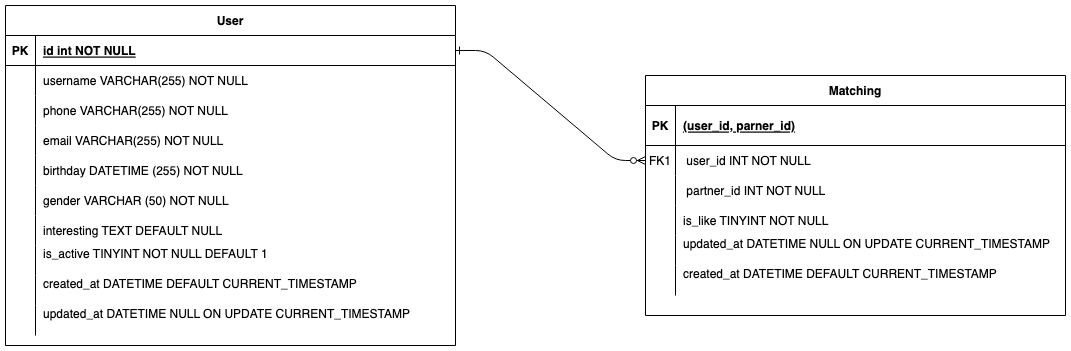

The diagram above was exported from draw.io. Its source (the exported page's mxGraphModel, read from the mxfile embedded in the PNG):
<mxGraphModel dx="1434" dy="695" grid="1" gridSize="10" guides="1" tooltips="1" connect="1" arrows="1" fold="1" page="1" pageScale="1" pageWidth="850" pageHeight="1100" math="0" shadow="0" extFonts="Permanent Marker^https://fonts.googleapis.com/css?family=Permanent+Marker">
  <root>
    <mxCell id="0" />
    <mxCell id="1" parent="0" />
    <mxCell id="C-vyLk0tnHw3VtMMgP7b-1" value="" style="edgeStyle=entityRelationEdgeStyle;endArrow=ERzeroToMany;startArrow=ERone;endFill=1;startFill=0;" parent="1" source="C-vyLk0tnHw3VtMMgP7b-24" target="C-vyLk0tnHw3VtMMgP7b-6" edge="1">
      <mxGeometry width="100" height="100" relative="1" as="geometry">
        <mxPoint x="340" y="720" as="sourcePoint" />
        <mxPoint x="440" y="620" as="targetPoint" />
      </mxGeometry>
    </mxCell>
    <mxCell id="C-vyLk0tnHw3VtMMgP7b-2" value="Matching" style="shape=table;startSize=30;container=1;collapsible=1;childLayout=tableLayout;fixedRows=1;rowLines=0;fontStyle=1;align=center;resizeLast=1;" parent="1" vertex="1">
      <mxGeometry x="660" y="200" width="420" height="240" as="geometry" />
    </mxCell>
    <mxCell id="C-vyLk0tnHw3VtMMgP7b-3" value="" style="shape=partialRectangle;collapsible=0;dropTarget=0;pointerEvents=0;fillColor=none;points=[[0,0.5],[1,0.5]];portConstraint=eastwest;top=0;left=0;right=0;bottom=1;" parent="C-vyLk0tnHw3VtMMgP7b-2" vertex="1">
      <mxGeometry y="30" width="420" height="40" as="geometry" />
    </mxCell>
    <mxCell id="C-vyLk0tnHw3VtMMgP7b-4" value="PK" style="shape=partialRectangle;overflow=hidden;connectable=0;fillColor=none;top=0;left=0;bottom=0;right=0;fontStyle=1;" parent="C-vyLk0tnHw3VtMMgP7b-3" vertex="1">
      <mxGeometry width="30" height="40" as="geometry">
        <mxRectangle width="30" height="40" as="alternateBounds" />
      </mxGeometry>
    </mxCell>
    <mxCell id="C-vyLk0tnHw3VtMMgP7b-5" value="(user_id, parner_id)" style="shape=partialRectangle;overflow=hidden;connectable=0;fillColor=none;top=0;left=0;bottom=0;right=0;align=left;spacingLeft=6;fontStyle=5;" parent="C-vyLk0tnHw3VtMMgP7b-3" vertex="1">
      <mxGeometry x="30" width="390" height="40" as="geometry">
        <mxRectangle width="390" height="40" as="alternateBounds" />
      </mxGeometry>
    </mxCell>
    <mxCell id="C-vyLk0tnHw3VtMMgP7b-6" value="" style="shape=partialRectangle;collapsible=0;dropTarget=0;pointerEvents=0;fillColor=none;points=[[0,0.5],[1,0.5]];portConstraint=eastwest;top=0;left=0;right=0;bottom=0;" parent="C-vyLk0tnHw3VtMMgP7b-2" vertex="1">
      <mxGeometry y="70" width="420" height="30" as="geometry" />
    </mxCell>
    <mxCell id="C-vyLk0tnHw3VtMMgP7b-7" value="FK1" style="shape=partialRectangle;overflow=hidden;connectable=0;fillColor=none;top=0;left=0;bottom=0;right=0;" parent="C-vyLk0tnHw3VtMMgP7b-6" vertex="1">
      <mxGeometry width="30" height="30" as="geometry">
        <mxRectangle width="30" height="30" as="alternateBounds" />
      </mxGeometry>
    </mxCell>
    <mxCell id="C-vyLk0tnHw3VtMMgP7b-8" value=" user_id INT NOT NULL" style="shape=partialRectangle;overflow=hidden;connectable=0;fillColor=none;top=0;left=0;bottom=0;right=0;align=left;spacingLeft=6;" parent="C-vyLk0tnHw3VtMMgP7b-6" vertex="1">
      <mxGeometry x="30" width="390" height="30" as="geometry">
        <mxRectangle width="390" height="30" as="alternateBounds" />
      </mxGeometry>
    </mxCell>
    <mxCell id="C-vyLk0tnHw3VtMMgP7b-9" value="" style="shape=partialRectangle;collapsible=0;dropTarget=0;pointerEvents=0;fillColor=none;points=[[0,0.5],[1,0.5]];portConstraint=eastwest;top=0;left=0;right=0;bottom=0;" parent="C-vyLk0tnHw3VtMMgP7b-2" vertex="1">
      <mxGeometry y="100" width="420" height="30" as="geometry" />
    </mxCell>
    <mxCell id="C-vyLk0tnHw3VtMMgP7b-10" value="" style="shape=partialRectangle;overflow=hidden;connectable=0;fillColor=none;top=0;left=0;bottom=0;right=0;" parent="C-vyLk0tnHw3VtMMgP7b-9" vertex="1">
      <mxGeometry width="30" height="30" as="geometry">
        <mxRectangle width="30" height="30" as="alternateBounds" />
      </mxGeometry>
    </mxCell>
    <mxCell id="C-vyLk0tnHw3VtMMgP7b-11" value=" partner_id INT NOT NULL" style="shape=partialRectangle;overflow=hidden;connectable=0;fillColor=none;top=0;left=0;bottom=0;right=0;align=left;spacingLeft=6;" parent="C-vyLk0tnHw3VtMMgP7b-9" vertex="1">
      <mxGeometry x="30" width="390" height="30" as="geometry">
        <mxRectangle width="390" height="30" as="alternateBounds" />
      </mxGeometry>
    </mxCell>
    <mxCell id="40U_hBQmcEEhx0ma-kU7-63" value="" style="shape=partialRectangle;collapsible=0;dropTarget=0;pointerEvents=0;fillColor=none;points=[[0,0.5],[1,0.5]];portConstraint=eastwest;top=0;left=0;right=0;bottom=0;" vertex="1" parent="C-vyLk0tnHw3VtMMgP7b-2">
      <mxGeometry y="130" width="420" height="30" as="geometry" />
    </mxCell>
    <mxCell id="40U_hBQmcEEhx0ma-kU7-64" value="" style="shape=partialRectangle;overflow=hidden;connectable=0;fillColor=none;top=0;left=0;bottom=0;right=0;" vertex="1" parent="40U_hBQmcEEhx0ma-kU7-63">
      <mxGeometry width="30" height="30" as="geometry">
        <mxRectangle width="30" height="30" as="alternateBounds" />
      </mxGeometry>
    </mxCell>
    <mxCell id="40U_hBQmcEEhx0ma-kU7-65" value="is_like TINYINT NOT NULL" style="shape=partialRectangle;overflow=hidden;connectable=0;fillColor=none;top=0;left=0;bottom=0;right=0;align=left;spacingLeft=6;" vertex="1" parent="40U_hBQmcEEhx0ma-kU7-63">
      <mxGeometry x="30" width="390" height="30" as="geometry">
        <mxRectangle width="390" height="30" as="alternateBounds" />
      </mxGeometry>
    </mxCell>
    <mxCell id="40U_hBQmcEEhx0ma-kU7-66" value="" style="shape=partialRectangle;collapsible=0;dropTarget=0;pointerEvents=0;fillColor=none;points=[[0,0.5],[1,0.5]];portConstraint=eastwest;top=0;left=0;right=0;bottom=0;" vertex="1" parent="C-vyLk0tnHw3VtMMgP7b-2">
      <mxGeometry y="160" width="420" height="30" as="geometry" />
    </mxCell>
    <mxCell id="40U_hBQmcEEhx0ma-kU7-67" value="" style="shape=partialRectangle;overflow=hidden;connectable=0;fillColor=none;top=0;left=0;bottom=0;right=0;" vertex="1" parent="40U_hBQmcEEhx0ma-kU7-66">
      <mxGeometry width="30" height="30" as="geometry">
        <mxRectangle width="30" height="30" as="alternateBounds" />
      </mxGeometry>
    </mxCell>
    <mxCell id="40U_hBQmcEEhx0ma-kU7-68" value="updated_at DATETIME NULL ON UPDATE CURRENT_TIMESTAMP&#10;" style="shape=partialRectangle;overflow=hidden;connectable=0;fillColor=none;top=0;left=0;bottom=0;right=0;align=left;spacingLeft=6;" vertex="1" parent="40U_hBQmcEEhx0ma-kU7-66">
      <mxGeometry x="30" width="390" height="30" as="geometry">
        <mxRectangle width="390" height="30" as="alternateBounds" />
      </mxGeometry>
    </mxCell>
    <mxCell id="40U_hBQmcEEhx0ma-kU7-69" value="" style="shape=partialRectangle;collapsible=0;dropTarget=0;pointerEvents=0;fillColor=none;points=[[0,0.5],[1,0.5]];portConstraint=eastwest;top=0;left=0;right=0;bottom=0;" vertex="1" parent="C-vyLk0tnHw3VtMMgP7b-2">
      <mxGeometry y="190" width="420" height="30" as="geometry" />
    </mxCell>
    <mxCell id="40U_hBQmcEEhx0ma-kU7-70" value="" style="shape=partialRectangle;overflow=hidden;connectable=0;fillColor=none;top=0;left=0;bottom=0;right=0;" vertex="1" parent="40U_hBQmcEEhx0ma-kU7-69">
      <mxGeometry width="30" height="30" as="geometry">
        <mxRectangle width="30" height="30" as="alternateBounds" />
      </mxGeometry>
    </mxCell>
    <mxCell id="40U_hBQmcEEhx0ma-kU7-71" value="created_at DATETIME DEFAULT CURRENT_TIMESTAMP&#10;" style="shape=partialRectangle;overflow=hidden;connectable=0;fillColor=none;top=0;left=0;bottom=0;right=0;align=left;spacingLeft=6;" vertex="1" parent="40U_hBQmcEEhx0ma-kU7-69">
      <mxGeometry x="30" width="390" height="30" as="geometry">
        <mxRectangle width="390" height="30" as="alternateBounds" />
      </mxGeometry>
    </mxCell>
    <mxCell id="C-vyLk0tnHw3VtMMgP7b-23" value="User" style="shape=table;startSize=30;container=1;collapsible=1;childLayout=tableLayout;fixedRows=1;rowLines=0;fontStyle=1;align=center;resizeLast=1;" parent="1" vertex="1">
      <mxGeometry x="20" y="130" width="450" height="340" as="geometry" />
    </mxCell>
    <mxCell id="C-vyLk0tnHw3VtMMgP7b-24" value="" style="shape=partialRectangle;collapsible=0;dropTarget=0;pointerEvents=0;fillColor=none;points=[[0,0.5],[1,0.5]];portConstraint=eastwest;top=0;left=0;right=0;bottom=1;" parent="C-vyLk0tnHw3VtMMgP7b-23" vertex="1">
      <mxGeometry y="30" width="450" height="30" as="geometry" />
    </mxCell>
    <mxCell id="C-vyLk0tnHw3VtMMgP7b-25" value="PK" style="shape=partialRectangle;overflow=hidden;connectable=0;fillColor=none;top=0;left=0;bottom=0;right=0;fontStyle=1;" parent="C-vyLk0tnHw3VtMMgP7b-24" vertex="1">
      <mxGeometry width="30" height="30" as="geometry">
        <mxRectangle width="30" height="30" as="alternateBounds" />
      </mxGeometry>
    </mxCell>
    <mxCell id="C-vyLk0tnHw3VtMMgP7b-26" value="id int NOT NULL " style="shape=partialRectangle;overflow=hidden;connectable=0;fillColor=none;top=0;left=0;bottom=0;right=0;align=left;spacingLeft=6;fontStyle=5;" parent="C-vyLk0tnHw3VtMMgP7b-24" vertex="1">
      <mxGeometry x="30" width="420" height="30" as="geometry">
        <mxRectangle width="420" height="30" as="alternateBounds" />
      </mxGeometry>
    </mxCell>
    <mxCell id="40U_hBQmcEEhx0ma-kU7-2" value="" style="shape=partialRectangle;collapsible=0;dropTarget=0;pointerEvents=0;fillColor=none;points=[[0,0.5],[1,0.5]];portConstraint=eastwest;top=0;left=0;right=0;bottom=0;" vertex="1" parent="C-vyLk0tnHw3VtMMgP7b-23">
      <mxGeometry y="60" width="450" height="30" as="geometry" />
    </mxCell>
    <mxCell id="40U_hBQmcEEhx0ma-kU7-3" value="" style="shape=partialRectangle;overflow=hidden;connectable=0;fillColor=none;top=0;left=0;bottom=0;right=0;" vertex="1" parent="40U_hBQmcEEhx0ma-kU7-2">
      <mxGeometry width="30" height="30" as="geometry">
        <mxRectangle width="30" height="30" as="alternateBounds" />
      </mxGeometry>
    </mxCell>
    <mxCell id="40U_hBQmcEEhx0ma-kU7-4" value="username VARCHAR(255) NOT NULL" style="shape=partialRectangle;overflow=hidden;connectable=0;fillColor=none;top=0;left=0;bottom=0;right=0;align=left;spacingLeft=6;" vertex="1" parent="40U_hBQmcEEhx0ma-kU7-2">
      <mxGeometry x="30" width="420" height="30" as="geometry">
        <mxRectangle width="420" height="30" as="alternateBounds" />
      </mxGeometry>
    </mxCell>
    <mxCell id="40U_hBQmcEEhx0ma-kU7-5" value="" style="shape=partialRectangle;collapsible=0;dropTarget=0;pointerEvents=0;fillColor=none;points=[[0,0.5],[1,0.5]];portConstraint=eastwest;top=0;left=0;right=0;bottom=0;" vertex="1" parent="C-vyLk0tnHw3VtMMgP7b-23">
      <mxGeometry y="90" width="450" height="30" as="geometry" />
    </mxCell>
    <mxCell id="40U_hBQmcEEhx0ma-kU7-6" value="" style="shape=partialRectangle;overflow=hidden;connectable=0;fillColor=none;top=0;left=0;bottom=0;right=0;" vertex="1" parent="40U_hBQmcEEhx0ma-kU7-5">
      <mxGeometry width="30" height="30" as="geometry">
        <mxRectangle width="30" height="30" as="alternateBounds" />
      </mxGeometry>
    </mxCell>
    <mxCell id="40U_hBQmcEEhx0ma-kU7-7" value="phone VARCHAR(255) NOT NULL" style="shape=partialRectangle;overflow=hidden;connectable=0;fillColor=none;top=0;left=0;bottom=0;right=0;align=left;spacingLeft=6;" vertex="1" parent="40U_hBQmcEEhx0ma-kU7-5">
      <mxGeometry x="30" width="420" height="30" as="geometry">
        <mxRectangle width="420" height="30" as="alternateBounds" />
      </mxGeometry>
    </mxCell>
    <mxCell id="40U_hBQmcEEhx0ma-kU7-8" value="" style="shape=partialRectangle;collapsible=0;dropTarget=0;pointerEvents=0;fillColor=none;points=[[0,0.5],[1,0.5]];portConstraint=eastwest;top=0;left=0;right=0;bottom=0;" vertex="1" parent="C-vyLk0tnHw3VtMMgP7b-23">
      <mxGeometry y="120" width="450" height="30" as="geometry" />
    </mxCell>
    <mxCell id="40U_hBQmcEEhx0ma-kU7-9" value="" style="shape=partialRectangle;overflow=hidden;connectable=0;fillColor=none;top=0;left=0;bottom=0;right=0;" vertex="1" parent="40U_hBQmcEEhx0ma-kU7-8">
      <mxGeometry width="30" height="30" as="geometry">
        <mxRectangle width="30" height="30" as="alternateBounds" />
      </mxGeometry>
    </mxCell>
    <mxCell id="40U_hBQmcEEhx0ma-kU7-10" value="email VARCHAR(255) NOT NULL" style="shape=partialRectangle;overflow=hidden;connectable=0;fillColor=none;top=0;left=0;bottom=0;right=0;align=left;spacingLeft=6;" vertex="1" parent="40U_hBQmcEEhx0ma-kU7-8">
      <mxGeometry x="30" width="420" height="30" as="geometry">
        <mxRectangle width="420" height="30" as="alternateBounds" />
      </mxGeometry>
    </mxCell>
    <mxCell id="40U_hBQmcEEhx0ma-kU7-11" value="" style="shape=partialRectangle;collapsible=0;dropTarget=0;pointerEvents=0;fillColor=none;points=[[0,0.5],[1,0.5]];portConstraint=eastwest;top=0;left=0;right=0;bottom=0;" vertex="1" parent="C-vyLk0tnHw3VtMMgP7b-23">
      <mxGeometry y="150" width="450" height="30" as="geometry" />
    </mxCell>
    <mxCell id="40U_hBQmcEEhx0ma-kU7-12" value="" style="shape=partialRectangle;overflow=hidden;connectable=0;fillColor=none;top=0;left=0;bottom=0;right=0;" vertex="1" parent="40U_hBQmcEEhx0ma-kU7-11">
      <mxGeometry width="30" height="30" as="geometry">
        <mxRectangle width="30" height="30" as="alternateBounds" />
      </mxGeometry>
    </mxCell>
    <mxCell id="40U_hBQmcEEhx0ma-kU7-13" value="birthday DATETIME (255) NOT NULL" style="shape=partialRectangle;overflow=hidden;connectable=0;fillColor=none;top=0;left=0;bottom=0;right=0;align=left;spacingLeft=6;" vertex="1" parent="40U_hBQmcEEhx0ma-kU7-11">
      <mxGeometry x="30" width="420" height="30" as="geometry">
        <mxRectangle width="420" height="30" as="alternateBounds" />
      </mxGeometry>
    </mxCell>
    <mxCell id="40U_hBQmcEEhx0ma-kU7-14" value="" style="shape=partialRectangle;collapsible=0;dropTarget=0;pointerEvents=0;fillColor=none;points=[[0,0.5],[1,0.5]];portConstraint=eastwest;top=0;left=0;right=0;bottom=0;" vertex="1" parent="C-vyLk0tnHw3VtMMgP7b-23">
      <mxGeometry y="180" width="450" height="30" as="geometry" />
    </mxCell>
    <mxCell id="40U_hBQmcEEhx0ma-kU7-15" value="" style="shape=partialRectangle;overflow=hidden;connectable=0;fillColor=none;top=0;left=0;bottom=0;right=0;" vertex="1" parent="40U_hBQmcEEhx0ma-kU7-14">
      <mxGeometry width="30" height="30" as="geometry">
        <mxRectangle width="30" height="30" as="alternateBounds" />
      </mxGeometry>
    </mxCell>
    <mxCell id="40U_hBQmcEEhx0ma-kU7-16" value="gender VARCHAR (50) NOT NULL" style="shape=partialRectangle;overflow=hidden;connectable=0;fillColor=none;top=0;left=0;bottom=0;right=0;align=left;spacingLeft=6;" vertex="1" parent="40U_hBQmcEEhx0ma-kU7-14">
      <mxGeometry x="30" width="420" height="30" as="geometry">
        <mxRectangle width="420" height="30" as="alternateBounds" />
      </mxGeometry>
    </mxCell>
    <mxCell id="40U_hBQmcEEhx0ma-kU7-17" value="" style="shape=partialRectangle;collapsible=0;dropTarget=0;pointerEvents=0;fillColor=none;points=[[0,0.5],[1,0.5]];portConstraint=eastwest;top=0;left=0;right=0;bottom=0;" vertex="1" parent="C-vyLk0tnHw3VtMMgP7b-23">
      <mxGeometry y="210" width="450" height="30" as="geometry" />
    </mxCell>
    <mxCell id="40U_hBQmcEEhx0ma-kU7-18" value="" style="shape=partialRectangle;overflow=hidden;connectable=0;fillColor=none;top=0;left=0;bottom=0;right=0;" vertex="1" parent="40U_hBQmcEEhx0ma-kU7-17">
      <mxGeometry width="30" height="30" as="geometry">
        <mxRectangle width="30" height="30" as="alternateBounds" />
      </mxGeometry>
    </mxCell>
    <mxCell id="40U_hBQmcEEhx0ma-kU7-19" value="interesting TEXT DEFAULT NULL" style="shape=partialRectangle;overflow=hidden;connectable=0;fillColor=none;top=0;left=0;bottom=0;right=0;align=left;spacingLeft=6;" vertex="1" parent="40U_hBQmcEEhx0ma-kU7-17">
      <mxGeometry x="30" width="420" height="30" as="geometry">
        <mxRectangle width="420" height="30" as="alternateBounds" />
      </mxGeometry>
    </mxCell>
    <mxCell id="40U_hBQmcEEhx0ma-kU7-20" value="" style="shape=partialRectangle;collapsible=0;dropTarget=0;pointerEvents=0;fillColor=none;points=[[0,0.5],[1,0.5]];portConstraint=eastwest;top=0;left=0;right=0;bottom=0;" vertex="1" parent="C-vyLk0tnHw3VtMMgP7b-23">
      <mxGeometry y="240" width="450" height="30" as="geometry" />
    </mxCell>
    <mxCell id="40U_hBQmcEEhx0ma-kU7-21" value="" style="shape=partialRectangle;overflow=hidden;connectable=0;fillColor=none;top=0;left=0;bottom=0;right=0;" vertex="1" parent="40U_hBQmcEEhx0ma-kU7-20">
      <mxGeometry width="30" height="30" as="geometry">
        <mxRectangle width="30" height="30" as="alternateBounds" />
      </mxGeometry>
    </mxCell>
    <mxCell id="40U_hBQmcEEhx0ma-kU7-22" value="is_active TINYINT NOT NULL DEFAULT 1&#10;" style="shape=partialRectangle;overflow=hidden;connectable=0;fillColor=none;top=0;left=0;bottom=0;right=0;align=left;spacingLeft=6;" vertex="1" parent="40U_hBQmcEEhx0ma-kU7-20">
      <mxGeometry x="30" width="420" height="30" as="geometry">
        <mxRectangle width="420" height="30" as="alternateBounds" />
      </mxGeometry>
    </mxCell>
    <mxCell id="40U_hBQmcEEhx0ma-kU7-23" value="" style="shape=partialRectangle;collapsible=0;dropTarget=0;pointerEvents=0;fillColor=none;points=[[0,0.5],[1,0.5]];portConstraint=eastwest;top=0;left=0;right=0;bottom=0;" vertex="1" parent="C-vyLk0tnHw3VtMMgP7b-23">
      <mxGeometry y="270" width="450" height="30" as="geometry" />
    </mxCell>
    <mxCell id="40U_hBQmcEEhx0ma-kU7-24" value="" style="shape=partialRectangle;overflow=hidden;connectable=0;fillColor=none;top=0;left=0;bottom=0;right=0;" vertex="1" parent="40U_hBQmcEEhx0ma-kU7-23">
      <mxGeometry width="30" height="30" as="geometry">
        <mxRectangle width="30" height="30" as="alternateBounds" />
      </mxGeometry>
    </mxCell>
    <mxCell id="40U_hBQmcEEhx0ma-kU7-25" value="created_at DATETIME DEFAULT CURRENT_TIMESTAMP&#10;" style="shape=partialRectangle;overflow=hidden;connectable=0;fillColor=none;top=0;left=0;bottom=0;right=0;align=left;spacingLeft=6;" vertex="1" parent="40U_hBQmcEEhx0ma-kU7-23">
      <mxGeometry x="30" width="420" height="30" as="geometry">
        <mxRectangle width="420" height="30" as="alternateBounds" />
      </mxGeometry>
    </mxCell>
    <mxCell id="40U_hBQmcEEhx0ma-kU7-54" value="" style="shape=partialRectangle;collapsible=0;dropTarget=0;pointerEvents=0;fillColor=none;points=[[0,0.5],[1,0.5]];portConstraint=eastwest;top=0;left=0;right=0;bottom=0;" vertex="1" parent="C-vyLk0tnHw3VtMMgP7b-23">
      <mxGeometry y="300" width="450" height="30" as="geometry" />
    </mxCell>
    <mxCell id="40U_hBQmcEEhx0ma-kU7-55" value="" style="shape=partialRectangle;overflow=hidden;connectable=0;fillColor=none;top=0;left=0;bottom=0;right=0;" vertex="1" parent="40U_hBQmcEEhx0ma-kU7-54">
      <mxGeometry width="30" height="30" as="geometry">
        <mxRectangle width="30" height="30" as="alternateBounds" />
      </mxGeometry>
    </mxCell>
    <mxCell id="40U_hBQmcEEhx0ma-kU7-56" value="updated_at DATETIME NULL ON UPDATE CURRENT_TIMESTAMP&#10;" style="shape=partialRectangle;overflow=hidden;connectable=0;fillColor=none;top=0;left=0;bottom=0;right=0;align=left;spacingLeft=6;" vertex="1" parent="40U_hBQmcEEhx0ma-kU7-54">
      <mxGeometry x="30" width="420" height="30" as="geometry">
        <mxRectangle width="420" height="30" as="alternateBounds" />
      </mxGeometry>
    </mxCell>
  </root>
</mxGraphModel>